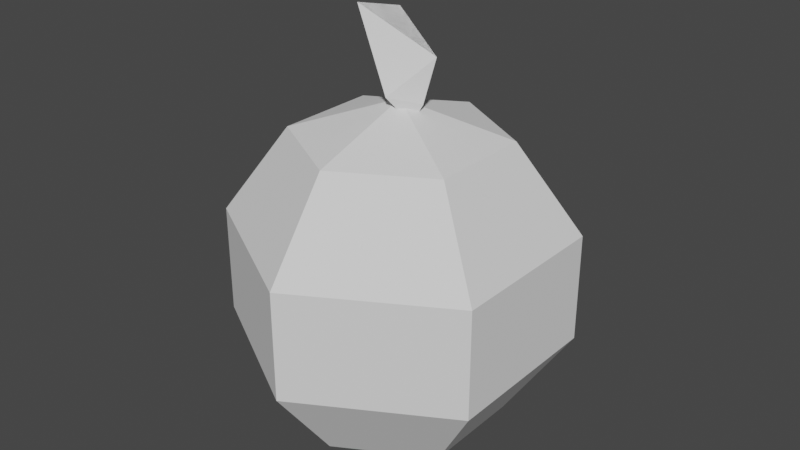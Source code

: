 # Source: Farm.blend  (saved by Blender 2.92.15; exported with 4.5.12 LTS)
import bpy
from mathutils import Matrix  # noqa: F401  (used for matrix-valued properties, if any)

bpy.ops.wm.read_factory_settings(use_empty=True)
scene = bpy.context.scene
scene.name = 'Scene'

# ---- collections
col_collection = bpy.data.collections.new('Collection'); scene.collection.children.link(col_collection)

# ---- world
world_world = bpy.data.worlds.new('World'); scene.world = world_world
world_world.use_nodes = True; world_world.node_tree.nodes.clear()
_N = world_world.node_tree.nodes; _L = world_world.node_tree.links
n0 = _N.new('ShaderNodeOutputWorld'); n0.name = 'World Output'; n0.location = (300, 300)
n1 = _N.new('ShaderNodeBackground'); n1.name = 'Background'; n1.location = (10, 300)
n1.inputs[0].default_value = (0.05088, 0.05088, 0.05088, 1.0)
_L.new(n1.outputs[0], n0.inputs[0])
n0.is_active_output = True
world_world.color = (0.05088, 0.05088, 0.05088)
world_world.use_sun_shadow = False
world_world.sun_shadow_jitter_overblur = 0.0

# ---- meshes
me_sphere_001 = bpy.data.meshes.new('Sphere.001')
me_sphere_001.from_pydata([(0.0, 0.5878, 0.809), (0.0, 0.9511, -0.309), (0.0, 0.5878, -0.809), (0.509, 0.2939, 0.809), (0.8236, 0.4755, 0.309), (0.8236, 0.4755, -0.309), (0.509, 0.2939, -0.809), (0.509, -0.2939, 0.809), (0.8236, -0.4755, 0.309), (0.8236, -0.4755, -0.309), (0.509, -0.2939, -0.809), (-1.031e-07, -0.5878, 0.809), (-1.329e-07, -0.9511, 0.309), (-1.329e-07, -0.9511, -0.309), (-7.33e-08, -0.5878, -0.809), (0.0, -8.742e-08, -1.0), (-7.571e-08, -1.311e-07, 1.0), (-0.509, -0.2939, 0.809), (-0.8236, -0.4755, 0.309), (-0.8236, -0.4755, -0.309), (-0.509, -0.2939, -0.809), (-0.509, 0.2939, 0.809), (-0.8236, 0.4755, 0.309), (-0.8236, 0.4755, -0.309), (-0.509, 0.2939, -0.809), (2.843e-07, 0.9511, 0.309)], [], [(2, 1, 5, 6), (25, 0, 3, 4), (15, 2, 6), (1, 25, 4, 5), (0, 16, 3), (6, 5, 9, 10), (4, 3, 7, 8), (15, 6, 10), (5, 4, 8, 9), (3, 16, 7), (10, 9, 13, 14), (8, 7, 11, 12), (15, 10, 14), (9, 8, 12, 13), (7, 16, 11), (14, 13, 19, 20), (12, 11, 17, 18), (15, 14, 20), (13, 12, 18, 19), (11, 16, 17), (20, 19, 23, 24), (18, 17, 21, 22), (15, 20, 24), (19, 18, 22, 23), (17, 16, 21), (24, 23, 1, 2), (22, 21, 0, 25), (15, 24, 2), (23, 22, 25, 1), (21, 16, 0)])
_uv = me_sphere_001.uv_layers.new(name='UVMap')
_uv.uv.foreach_set('vector', [0.6667, 0.2, 0.6667, 0.4, 0.5, 0.4, 0.5, 0.2, 0.6667, 0.6, 0.6667, 0.8, 0.5, 0.8, 0.5, 0.6, 0.5833, 0.0, 0.6667, 0.2, 0.5, 0.2, 0.6667, 0.4, 0.6667, 0.6, 0.5, 0.6, 0.5, 0.4, 0.6667, 0.8, 0.5833, 1.0, 0.5, 0.8, 0.5, 0.2, 0.5, 0.4, 0.3333, 0.4, 0.3333, 0.2, 0.5, 0.6, 0.5, 0.8, 0.3333, 0.8, 0.3333, 0.6, 0.4167, 0.0, 0.5, 0.2, 0.3333, 0.2, 0.5, 0.4, 0.5, 0.6, 0.3333, 0.6, 0.3333, 0.4, 0.5, 0.8, 0.4167, 1.0, 0.3333, 0.8, 0.3333, 0.2, 0.3333, 0.4, 0.1667, 0.4, 0.1667, 0.2, 0.3333, 0.6, 0.3333, 0.8, 0.1667, 0.8, 0.1667, 0.6, 0.25, 0.0, 0.3333, 0.2, 0.1667, 0.2, 0.3333, 0.4, 0.3333, 0.6, 0.1667, 0.6, 0.1667, 0.4, 0.3333, 0.8, 0.25, 1.0, 0.1667, 0.8, 0.1667, 0.2, 0.1667, 0.4, 0.0, 0.4, 0.0, 0.2, 0.1667, 0.6, 0.1667, 0.8, 0.0, 0.8, 0.0, 0.6, 0.08333, 0.0, 0.1667, 0.2, 0.0, 0.2, 0.1667, 0.4, 0.1667, 0.6, 0.0, 0.6, 0.0, 0.4, 0.1667, 0.8, 0.08333, 1.0, 0.0, 0.8, 1.0, 0.2, 1.0, 0.4, 0.8333, 0.4, 0.8333, 0.2, 1.0, 0.6, 1.0, 0.8, 0.8333, 0.8, 0.8333, 0.6, 0.9167, 0.0, 1.0, 0.2, 0.8333, 0.2, 1.0, 0.4, 1.0, 0.6, 0.8333, 0.6, 0.8333, 0.4, 1.0, 0.8, 0.9167, 1.0, 0.8333, 0.8, 0.8333, 0.2, 0.8333, 0.4, 0.6667, 0.4, 0.6667, 0.2, 0.8333, 0.6, 0.8333, 0.8, 0.6667, 0.8, 0.6667, 0.6, 0.75, 0.0, 0.8333, 0.2, 0.6667, 0.2, 0.8333, 0.4, 0.8333, 0.6, 0.6667, 0.6, 0.6667, 0.4, 0.8333, 0.8, 0.75, 1.0, 0.6667, 0.8])
me_sphere_001.use_remesh_fix_poles = True
me_sphere_001.use_remesh_preserve_attributes = False
me_sphere_001.use_mirror_vertex_groups = False
me_sphere_001.update()
me_cube = bpy.data.meshes.new('Cube')
me_cube.from_pydata([(-1.0, 0.3987, -1.0), (-1.0, 0.6994, 1.0), (-1.006, 1.737, -1.711), (-0.3276, 2.032, -1.386), (-0.0003672, 2.248, 0.6648), (-2.144, 2.987, -1.103), (-2.245, 2.919, 0.724), (0.6816, 2.611, -0.5441), (-2.478, 4.26, -0.4792)], [], [(2, 1, 4, 7, 3), (3, 7, 4, 1, 0), (2, 3, 0), (2, 0, 5), (1, 2, 5, 8, 6), (0, 1, 6, 8, 5)])
_uv = me_cube.uv_layers.new(name='UVMap')
_uv.uv.foreach_set('vector', [0.375, 0.25, 0.625, 0.25, 0.625, 0.5, 0.5, 0.5, 0.375, 0.5, 0.375, 0.75, 0.5, 0.75, 0.625, 0.75, 0.625, 1.0, 0.375, 1.0, 0.125, 0.5, 0.375, 0.75, 0.125, 0.75, 0.125, 0.5, 0.125, 0.75, 0.125, 0.5, 0.625, 0.25, 0.375, 0.25, 0.375, 0.25, 0.5, 0.25, 0.625, 0.25, 0.375, 1.0, 0.625, 1.0, 0.625, 1.0, 0.5, 1.0, 0.375, 1.0])
me_cube.use_remesh_fix_poles = True
me_cube.use_remesh_preserve_attributes = False
me_cube.use_mirror_vertex_groups = False
me_cube.update()

# ---- objects
ob_sphere = bpy.data.objects.new('Sphere', me_sphere_001)
ob_cube = bpy.data.objects.new('Cube', me_cube)

# ---- transforms, parenting, visibility, modifiers, constraints
ob_sphere.location = (0.0, 0.0, 0.0)
ob_sphere.lineart.crease_threshold = 0.0
ob_cube.location = (0.03227, -0.1569, 1.312)
ob_cube.rotation_euler = (0.03377, -0.4246, -0.07482)
ob_cube.scale = (0.1432, 0.08228, 0.2398)
ob_cube.lineart.crease_threshold = 0.0

# ---- collection membership
col_collection.objects.link(ob_sphere)
col_collection.objects.link(ob_cube)

# ---- scene / render settings (as saved in the file)
scene.frame_start = 1; scene.frame_end = 250; scene.frame_set(1)
scene.render.engine = 'BLENDER_EEVEE_NEXT'
scene.cycles.use_denoising = False
scene.cycles.samples = 128
scene.cycles.sampling_pattern = 'TABULATED_SOBOL'
scene.cycles.use_adaptive_sampling = False
scene.cycles.use_light_tree = False
scene.view_settings.view_transform = 'Filmic'
bpy.context.view_layer.update()

# ---- added for rendering (the .blend has no active camera and no usable light): camera, sun
cam_auto = bpy.data.cameras.new('AutoCamera')
cam_auto.lens = 50.0
cam_auto.sensor_width = 36.0
cam_auto.clip_end = 1000.0
ob_auto_camera = bpy.data.objects.new('AutoCamera', cam_auto)
scene.collection.objects.link(ob_auto_camera)
ob_auto_camera.location = (3.33557, -4.00268, 2.95933)
ob_auto_camera.rotation_euler = (1.09748, -7.21219e-08, 0.694738)
scene.camera = ob_auto_camera
light_auto_sun = bpy.data.lights.new('AutoSun', 'SUN')
light_auto_sun.energy = 3.0
light_auto_sun.angle = 0.0523599
ob_auto_sun = bpy.data.objects.new('AutoSun', light_auto_sun)
scene.collection.objects.link(ob_auto_sun)
ob_auto_sun.rotation_euler = (0.872665, 0.174533, 0.523599)
bpy.context.view_layer.update()
